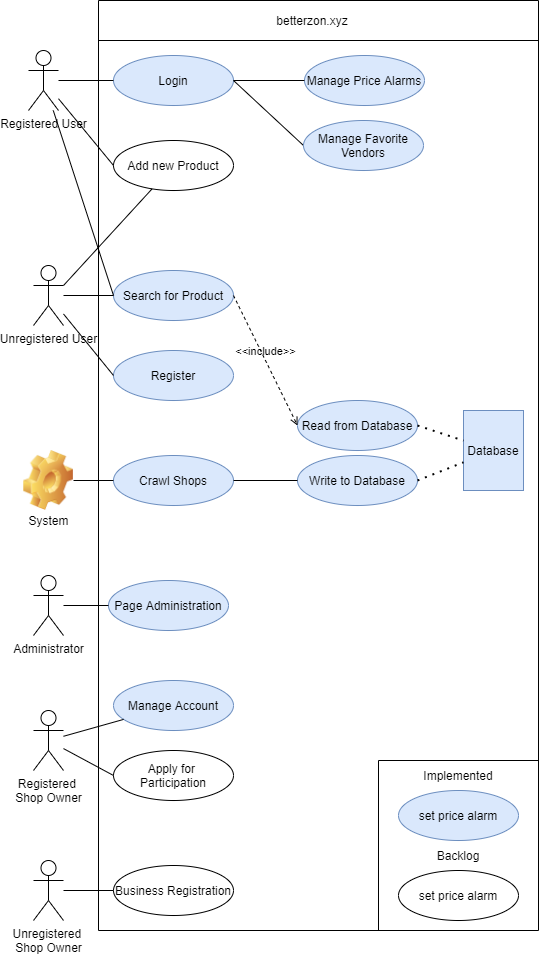

The diagram above was exported from draw.io. Its source (the exported page's mxGraphModel, read from the mxfile embedded in the PNG):
<mxGraphModel dx="982" dy="563" grid="1" gridSize="10" guides="1" tooltips="1" connect="1" arrows="1" fold="1" page="1" pageScale="1" pageWidth="827" pageHeight="1169" math="0" shadow="0">
  <root>
    <mxCell id="0" />
    <mxCell id="1" parent="0" />
    <mxCell id="zG22HQRfr113MJy_nXjD-1" value="Registered User" style="shape=umlActor;verticalLabelPosition=bottom;verticalAlign=top;html=1;" parent="1" vertex="1">
      <mxGeometry x="130" y="130" width="30" height="60" as="geometry" />
    </mxCell>
    <mxCell id="zG22HQRfr113MJy_nXjD-4" value="" style="endArrow=none;html=1;" parent="1" edge="1">
      <mxGeometry width="50" height="50" relative="1" as="geometry">
        <mxPoint x="200" y="80" as="sourcePoint" />
        <mxPoint x="640" y="80" as="targetPoint" />
      </mxGeometry>
    </mxCell>
    <mxCell id="zG22HQRfr113MJy_nXjD-5" value="" style="endArrow=none;html=1;" parent="1" edge="1">
      <mxGeometry width="50" height="50" relative="1" as="geometry">
        <mxPoint x="200" y="1010" as="sourcePoint" />
        <mxPoint x="200" y="80" as="targetPoint" />
      </mxGeometry>
    </mxCell>
    <mxCell id="zG22HQRfr113MJy_nXjD-6" value="" style="endArrow=none;html=1;" parent="1" edge="1">
      <mxGeometry width="50" height="50" relative="1" as="geometry">
        <mxPoint x="640" y="1010" as="sourcePoint" />
        <mxPoint x="640" y="80" as="targetPoint" />
      </mxGeometry>
    </mxCell>
    <mxCell id="zG22HQRfr113MJy_nXjD-10" value="Search for Product" style="ellipse;whiteSpace=wrap;html=1;fillColor=#dae8fc;strokeColor=#6c8ebf;" parent="1" vertex="1">
      <mxGeometry x="215" y="350" width="120" height="50" as="geometry" />
    </mxCell>
    <mxCell id="zG22HQRfr113MJy_nXjD-11" value="" style="endArrow=none;html=1;" parent="1" edge="1">
      <mxGeometry width="50" height="50" relative="1" as="geometry">
        <mxPoint x="200" y="120" as="sourcePoint" />
        <mxPoint x="640" y="120" as="targetPoint" />
      </mxGeometry>
    </mxCell>
    <mxCell id="zG22HQRfr113MJy_nXjD-12" value="betterzon.xyz" style="text;html=1;strokeColor=none;fillColor=none;align=center;verticalAlign=middle;whiteSpace=wrap;rounded=0;" parent="1" vertex="1">
      <mxGeometry x="394" y="90" width="40" height="20" as="geometry" />
    </mxCell>
    <mxCell id="zG22HQRfr113MJy_nXjD-13" value="Unregistered User" style="shape=umlActor;verticalLabelPosition=bottom;verticalAlign=top;html=1;" parent="1" vertex="1">
      <mxGeometry x="135" y="345" width="30" height="60" as="geometry" />
    </mxCell>
    <mxCell id="zG22HQRfr113MJy_nXjD-17" value="Unregistered &lt;br&gt;Shop Owner" style="shape=umlActor;verticalLabelPosition=bottom;verticalAlign=top;html=1;outlineConnect=0;" parent="1" vertex="1">
      <mxGeometry x="135" y="940" width="30" height="60" as="geometry" />
    </mxCell>
    <mxCell id="zG22HQRfr113MJy_nXjD-25" value="Login" style="ellipse;whiteSpace=wrap;html=1;fillColor=#dae8fc;strokeColor=#6c8ebf;" parent="1" vertex="1">
      <mxGeometry x="215" y="135" width="120" height="50" as="geometry" />
    </mxCell>
    <mxCell id="zG22HQRfr113MJy_nXjD-27" value="Business Registration" style="ellipse;whiteSpace=wrap;html=1;" parent="1" vertex="1">
      <mxGeometry x="215" y="945" width="120" height="50" as="geometry" />
    </mxCell>
    <mxCell id="zG22HQRfr113MJy_nXjD-28" value="" style="endArrow=none;html=1;entryX=0;entryY=0.5;entryDx=0;entryDy=0;" parent="1" source="zG22HQRfr113MJy_nXjD-13" target="zG22HQRfr113MJy_nXjD-10" edge="1">
      <mxGeometry width="50" height="50" relative="1" as="geometry">
        <mxPoint x="545" y="600" as="sourcePoint" />
        <mxPoint x="595" y="550" as="targetPoint" />
      </mxGeometry>
    </mxCell>
    <mxCell id="zG22HQRfr113MJy_nXjD-29" value="" style="endArrow=none;html=1;entryX=0;entryY=0.5;entryDx=0;entryDy=0;" parent="1" source="zG22HQRfr113MJy_nXjD-1" target="zG22HQRfr113MJy_nXjD-25" edge="1">
      <mxGeometry width="50" height="50" relative="1" as="geometry">
        <mxPoint x="20" y="155" as="sourcePoint" />
        <mxPoint x="70" y="105" as="targetPoint" />
      </mxGeometry>
    </mxCell>
    <mxCell id="zG22HQRfr113MJy_nXjD-30" value="" style="endArrow=none;html=1;" parent="1" source="zG22HQRfr113MJy_nXjD-17" target="zG22HQRfr113MJy_nXjD-27" edge="1">
      <mxGeometry width="50" height="50" relative="1" as="geometry">
        <mxPoint x="545" y="715" as="sourcePoint" />
        <mxPoint x="595" y="665" as="targetPoint" />
      </mxGeometry>
    </mxCell>
    <mxCell id="zG22HQRfr113MJy_nXjD-34" value="Manage Price Alarms" style="ellipse;whiteSpace=wrap;html=1;fillColor=#dae8fc;strokeColor=#6c8ebf;" parent="1" vertex="1">
      <mxGeometry x="406" y="135" width="120" height="50" as="geometry" />
    </mxCell>
    <mxCell id="zG22HQRfr113MJy_nXjD-35" value="" style="endArrow=none;html=1;entryX=0;entryY=0.5;entryDx=0;entryDy=0;" parent="1" source="zG22HQRfr113MJy_nXjD-25" target="zG22HQRfr113MJy_nXjD-34" edge="1">
      <mxGeometry width="50" height="50" relative="1" as="geometry">
        <mxPoint x="540" y="225" as="sourcePoint" />
        <mxPoint x="350" y="163" as="targetPoint" />
      </mxGeometry>
    </mxCell>
    <mxCell id="HbB2AJq1uTnI_qS1wT4K-1" value="Register" style="ellipse;whiteSpace=wrap;html=1;fillColor=#dae8fc;strokeColor=#6c8ebf;" parent="1" vertex="1">
      <mxGeometry x="215" y="430" width="120" height="50" as="geometry" />
    </mxCell>
    <mxCell id="HbB2AJq1uTnI_qS1wT4K-4" value="" style="endArrow=none;html=1;entryX=0;entryY=0.5;entryDx=0;entryDy=0;" parent="1" source="zG22HQRfr113MJy_nXjD-13" target="HbB2AJq1uTnI_qS1wT4K-1" edge="1">
      <mxGeometry width="50" height="50" relative="1" as="geometry">
        <mxPoint x="125" y="540" as="sourcePoint" />
        <mxPoint x="175" y="490" as="targetPoint" />
      </mxGeometry>
    </mxCell>
    <mxCell id="HbB2AJq1uTnI_qS1wT4K-6" value="" style="endArrow=none;html=1;entryX=0;entryY=0.5;entryDx=0;entryDy=0;" parent="1" source="zG22HQRfr113MJy_nXjD-1" target="zG22HQRfr113MJy_nXjD-10" edge="1">
      <mxGeometry width="50" height="50" relative="1" as="geometry">
        <mxPoint x="80" y="260" as="sourcePoint" />
        <mxPoint x="130" y="210" as="targetPoint" />
      </mxGeometry>
    </mxCell>
    <mxCell id="HbB2AJq1uTnI_qS1wT4K-9" value="Registered &lt;br&gt;Shop Owner" style="shape=umlActor;verticalLabelPosition=bottom;verticalAlign=top;html=1;outlineConnect=0;" parent="1" vertex="1">
      <mxGeometry x="135" y="790" width="30" height="60" as="geometry" />
    </mxCell>
    <mxCell id="HbB2AJq1uTnI_qS1wT4K-14" value="Manage Account" style="ellipse;whiteSpace=wrap;html=1;fillColor=#dae8fc;strokeColor=#6c8ebf;" parent="1" vertex="1">
      <mxGeometry x="215" y="760" width="120" height="50" as="geometry" />
    </mxCell>
    <mxCell id="HbB2AJq1uTnI_qS1wT4K-15" value="Apply for &lt;br&gt;Participation" style="ellipse;whiteSpace=wrap;html=1;" parent="1" vertex="1">
      <mxGeometry x="215" y="830" width="120" height="50" as="geometry" />
    </mxCell>
    <mxCell id="HbB2AJq1uTnI_qS1wT4K-16" value="" style="endArrow=none;html=1;" parent="1" source="HbB2AJq1uTnI_qS1wT4K-9" target="HbB2AJq1uTnI_qS1wT4K-14" edge="1">
      <mxGeometry width="50" height="50" relative="1" as="geometry">
        <mxPoint x="265" y="740" as="sourcePoint" />
        <mxPoint x="315" y="690" as="targetPoint" />
      </mxGeometry>
    </mxCell>
    <mxCell id="HbB2AJq1uTnI_qS1wT4K-17" value="" style="endArrow=none;html=1;entryX=0;entryY=0.5;entryDx=0;entryDy=0;" parent="1" source="HbB2AJq1uTnI_qS1wT4K-9" target="HbB2AJq1uTnI_qS1wT4K-15" edge="1">
      <mxGeometry width="50" height="50" relative="1" as="geometry">
        <mxPoint x="95" y="920" as="sourcePoint" />
        <mxPoint x="145" y="870" as="targetPoint" />
      </mxGeometry>
    </mxCell>
    <mxCell id="AN68Dm_Q30RVdqnMXz4Q-3" value="" style="shape=image;html=1;verticalLabelPosition=bottom;verticalAlign=top;imageAspect=0;image=img/clipart/Gear_128x128.png" parent="1" vertex="1">
      <mxGeometry x="125" y="530" width="50" height="60" as="geometry" />
    </mxCell>
    <mxCell id="AN68Dm_Q30RVdqnMXz4Q-4" value="System" style="text;html=1;align=center;verticalAlign=middle;resizable=0;points=[];autosize=1;" parent="1" vertex="1">
      <mxGeometry x="120" y="590" width="60" height="20" as="geometry" />
    </mxCell>
    <mxCell id="AN68Dm_Q30RVdqnMXz4Q-7" value="Crawl Shops" style="ellipse;whiteSpace=wrap;html=1;fillColor=#dae8fc;strokeColor=#6c8ebf;" parent="1" vertex="1">
      <mxGeometry x="215" y="535" width="120" height="50" as="geometry" />
    </mxCell>
    <mxCell id="AN68Dm_Q30RVdqnMXz4Q-8" value="" style="endArrow=none;html=1;entryX=0;entryY=0.5;entryDx=0;entryDy=0;" parent="1" source="AN68Dm_Q30RVdqnMXz4Q-3" target="AN68Dm_Q30RVdqnMXz4Q-7" edge="1">
      <mxGeometry width="50" height="50" relative="1" as="geometry">
        <mxPoint x="15" y="550" as="sourcePoint" />
        <mxPoint x="65" y="500" as="targetPoint" />
      </mxGeometry>
    </mxCell>
    <mxCell id="AN68Dm_Q30RVdqnMXz4Q-10" value="Write to Database" style="ellipse;whiteSpace=wrap;html=1;fillColor=#dae8fc;strokeColor=#6c8ebf;" parent="1" vertex="1">
      <mxGeometry x="399" y="535" width="120" height="50" as="geometry" />
    </mxCell>
    <mxCell id="AN68Dm_Q30RVdqnMXz4Q-11" value="" style="endArrow=none;html=1;exitX=1;exitY=0.5;exitDx=0;exitDy=0;" parent="1" source="AN68Dm_Q30RVdqnMXz4Q-7" target="AN68Dm_Q30RVdqnMXz4Q-10" edge="1">
      <mxGeometry width="50" height="50" relative="1" as="geometry">
        <mxPoint x="545" y="500" as="sourcePoint" />
        <mxPoint x="595" y="450" as="targetPoint" />
      </mxGeometry>
    </mxCell>
    <mxCell id="AN68Dm_Q30RVdqnMXz4Q-12" value="Database" style="shape=cylinder3;whiteSpace=wrap;html=1;boundedLbl=1;backgroundOutline=1;size=15;fillColor=#dae8fc;strokeColor=#6c8ebf;" parent="1" vertex="1">
      <mxGeometry x="565" y="490" width="60" height="80" as="geometry" />
    </mxCell>
    <mxCell id="AN68Dm_Q30RVdqnMXz4Q-14" value="Read from Database" style="ellipse;whiteSpace=wrap;html=1;fillColor=#dae8fc;strokeColor=#6c8ebf;" parent="1" vertex="1">
      <mxGeometry x="399" y="480" width="120" height="50" as="geometry" />
    </mxCell>
    <mxCell id="AN68Dm_Q30RVdqnMXz4Q-16" value="" style="endArrow=none;dashed=1;html=1;dashPattern=1 3;strokeWidth=2;exitX=1;exitY=0.5;exitDx=0;exitDy=0;" parent="1" source="AN68Dm_Q30RVdqnMXz4Q-14" target="AN68Dm_Q30RVdqnMXz4Q-12" edge="1">
      <mxGeometry width="50" height="50" relative="1" as="geometry">
        <mxPoint x="545" y="680" as="sourcePoint" />
        <mxPoint x="595" y="630" as="targetPoint" />
      </mxGeometry>
    </mxCell>
    <mxCell id="AN68Dm_Q30RVdqnMXz4Q-17" value="" style="endArrow=none;dashed=1;html=1;dashPattern=1 3;strokeWidth=2;exitX=1;exitY=0.5;exitDx=0;exitDy=0;" parent="1" source="AN68Dm_Q30RVdqnMXz4Q-10" target="AN68Dm_Q30RVdqnMXz4Q-12" edge="1">
      <mxGeometry width="50" height="50" relative="1" as="geometry">
        <mxPoint x="525" y="720" as="sourcePoint" />
        <mxPoint x="575" y="670" as="targetPoint" />
      </mxGeometry>
    </mxCell>
    <mxCell id="AN68Dm_Q30RVdqnMXz4Q-20" value="&amp;lt;&amp;lt;include&amp;gt;&amp;gt;" style="edgeStyle=none;html=1;endArrow=open;verticalAlign=bottom;dashed=1;labelBackgroundColor=none;exitX=1;exitY=0.5;exitDx=0;exitDy=0;entryX=0;entryY=0.5;entryDx=0;entryDy=0;" parent="1" source="zG22HQRfr113MJy_nXjD-10" target="AN68Dm_Q30RVdqnMXz4Q-14" edge="1">
      <mxGeometry width="160" relative="1" as="geometry">
        <mxPoint x="485" y="680" as="sourcePoint" />
        <mxPoint x="645" y="680" as="targetPoint" />
      </mxGeometry>
    </mxCell>
    <mxCell id="AKGziRGasvtkLTX6jb0n-1" value="" style="endArrow=none;html=1;" parent="1" edge="1">
      <mxGeometry width="50" height="50" relative="1" as="geometry">
        <mxPoint x="200" y="1010" as="sourcePoint" />
        <mxPoint x="640" y="1010" as="targetPoint" />
      </mxGeometry>
    </mxCell>
    <mxCell id="AKGziRGasvtkLTX6jb0n-3" value="" style="endArrow=none;html=1;exitX=1;exitY=0.5;exitDx=0;exitDy=0;entryX=0;entryY=0.5;entryDx=0;entryDy=0;" parent="1" source="zG22HQRfr113MJy_nXjD-25" target="YUjRvxBzRHJuV9b0bpCh-1" edge="1">
      <mxGeometry width="50" height="50" relative="1" as="geometry">
        <mxPoint x="310" y="260" as="sourcePoint" />
        <mxPoint x="400" y="245" as="targetPoint" />
      </mxGeometry>
    </mxCell>
    <mxCell id="AKGziRGasvtkLTX6jb0n-4" value="set price alarm" style="ellipse;whiteSpace=wrap;html=1;fillColor=#dae8fc;strokeColor=#6c8ebf;" parent="1" vertex="1">
      <mxGeometry x="500" y="870" width="120" height="50" as="geometry" />
    </mxCell>
    <mxCell id="AKGziRGasvtkLTX6jb0n-5" value="set price alarm" style="ellipse;whiteSpace=wrap;html=1;" parent="1" vertex="1">
      <mxGeometry x="500" y="950" width="120" height="50" as="geometry" />
    </mxCell>
    <mxCell id="AKGziRGasvtkLTX6jb0n-6" value="" style="endArrow=none;html=1;" parent="1" edge="1">
      <mxGeometry width="50" height="50" relative="1" as="geometry">
        <mxPoint x="480" y="1010" as="sourcePoint" />
        <mxPoint x="480" y="840" as="targetPoint" />
      </mxGeometry>
    </mxCell>
    <mxCell id="AKGziRGasvtkLTX6jb0n-7" value="" style="endArrow=none;html=1;" parent="1" edge="1">
      <mxGeometry width="50" height="50" relative="1" as="geometry">
        <mxPoint x="480" y="840" as="sourcePoint" />
        <mxPoint x="640" y="840" as="targetPoint" />
      </mxGeometry>
    </mxCell>
    <mxCell id="AKGziRGasvtkLTX6jb0n-8" value="Backlog" style="text;html=1;strokeColor=none;fillColor=none;align=center;verticalAlign=middle;whiteSpace=wrap;rounded=0;" parent="1" vertex="1">
      <mxGeometry x="480" y="925" width="160" height="20" as="geometry" />
    </mxCell>
    <mxCell id="AKGziRGasvtkLTX6jb0n-9" value="Implemented" style="text;html=1;strokeColor=none;fillColor=none;align=center;verticalAlign=middle;whiteSpace=wrap;rounded=0;" parent="1" vertex="1">
      <mxGeometry x="480" y="845" width="160" height="20" as="geometry" />
    </mxCell>
    <mxCell id="YUjRvxBzRHJuV9b0bpCh-1" value="Manage Favorite Vendors" style="ellipse;whiteSpace=wrap;html=1;fillColor=#dae8fc;strokeColor=#6c8ebf;" vertex="1" parent="1">
      <mxGeometry x="405" y="200" width="120" height="50" as="geometry" />
    </mxCell>
    <mxCell id="YUjRvxBzRHJuV9b0bpCh-2" value="Add new Product" style="ellipse;whiteSpace=wrap;html=1;" vertex="1" parent="1">
      <mxGeometry x="215" y="220" width="120" height="50" as="geometry" />
    </mxCell>
    <mxCell id="YUjRvxBzRHJuV9b0bpCh-3" value="" style="endArrow=none;html=1;entryX=0;entryY=0.5;entryDx=0;entryDy=0;" edge="1" parent="1" source="zG22HQRfr113MJy_nXjD-1" target="YUjRvxBzRHJuV9b0bpCh-2">
      <mxGeometry width="50" height="50" relative="1" as="geometry">
        <mxPoint x="-20" y="250" as="sourcePoint" />
        <mxPoint x="30" y="200" as="targetPoint" />
      </mxGeometry>
    </mxCell>
    <mxCell id="YUjRvxBzRHJuV9b0bpCh-4" value="" style="endArrow=none;html=1;exitX=1;exitY=0.3333333333333333;exitDx=0;exitDy=0;exitPerimeter=0;" edge="1" parent="1" source="zG22HQRfr113MJy_nXjD-13" target="YUjRvxBzRHJuV9b0bpCh-2">
      <mxGeometry width="50" height="50" relative="1" as="geometry">
        <mxPoint x="-210" y="350" as="sourcePoint" />
        <mxPoint x="-160" y="300" as="targetPoint" />
      </mxGeometry>
    </mxCell>
    <mxCell id="YUjRvxBzRHJuV9b0bpCh-5" value="Administrator" style="shape=umlActor;verticalLabelPosition=bottom;verticalAlign=top;html=1;outlineConnect=0;" vertex="1" parent="1">
      <mxGeometry x="135" y="655" width="30" height="60" as="geometry" />
    </mxCell>
    <mxCell id="YUjRvxBzRHJuV9b0bpCh-6" value="Page Administration" style="ellipse;whiteSpace=wrap;html=1;fillColor=#dae8fc;strokeColor=#6c8ebf;" vertex="1" parent="1">
      <mxGeometry x="210" y="660" width="120" height="50" as="geometry" />
    </mxCell>
    <mxCell id="YUjRvxBzRHJuV9b0bpCh-7" value="" style="endArrow=none;html=1;" edge="1" parent="1" source="YUjRvxBzRHJuV9b0bpCh-5" target="YUjRvxBzRHJuV9b0bpCh-6">
      <mxGeometry width="50" height="50" relative="1" as="geometry">
        <mxPoint x="430" y="650" as="sourcePoint" />
        <mxPoint x="480" y="600" as="targetPoint" />
      </mxGeometry>
    </mxCell>
  </root>
</mxGraphModel>